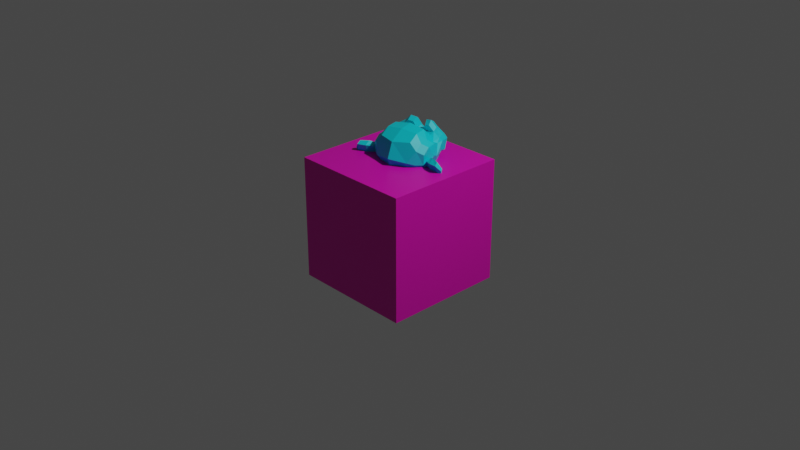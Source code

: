 # Source: damu.blend  (saved by Blender 3.4.6; exported with 4.5.12 LTS)
import bpy
from mathutils import Matrix  # noqa: F401  (used for matrix-valued properties, if any)

bpy.ops.wm.read_factory_settings(use_empty=True)
scene = bpy.context.scene
scene.name = 'Scene'

# ---- collections
col_collection = bpy.data.collections.new('Collection'); scene.collection.children.link(col_collection)

# ---- materials (node trees are filled in below, after node groups)
mat_material = bpy.data.materials.new('Material')
mat_material.alpha_threshold = 0.0
mat_material.use_transparent_shadow = False
mat_material.roughness = 0.5
mat_material.line_color = (0.0, 0.0, 0.0, 1.0)
mat_material_001 = bpy.data.materials.new('Material.001')
mat_material_001.use_transparent_shadow = False

# ---- material node trees
mat_material.use_nodes = True; mat_material.node_tree.nodes.clear()
_N = mat_material.node_tree.nodes; _L = mat_material.node_tree.links
n0 = _N.new('ShaderNodeOutputMaterial'); n0.name = 'Material Output'; n0.location = (300, 300)
n1 = _N.new('ShaderNodeBsdfPrincipled'); n1.name = 'Principled BSDF'; n1.location = (10, 300)
n1.distribution = 'GGX'
n1.subsurface_method = 'RANDOM_WALK_SKIN'
n1.inputs[0].default_value = (0.8, 0.0, 0.4664, 1.0)
n1.inputs[3].default_value = 1.45
n1.inputs[27].default_value = (0.0, 0.0, 0.0, 1.0)
n1.inputs[28].default_value = 1.0
_L.new(n1.outputs[0], n0.inputs[0])
n0.is_active_output = True
mat_material_001.use_nodes = True; mat_material_001.node_tree.nodes.clear()
_N = mat_material_001.node_tree.nodes; _L = mat_material_001.node_tree.links
n0 = _N.new('ShaderNodeBsdfPrincipled'); n0.name = 'Principled BSDF'; n0.location = (10, 300)
n0.distribution = 'GGX'
n0.subsurface_method = 'RANDOM_WALK_SKIN'
n0.inputs[0].default_value = (0.0, 0.6835, 0.8, 1.0)
n0.inputs[3].default_value = 1.45
n0.inputs[27].default_value = (0.0, 0.0, 0.0, 1.0)
n0.inputs[28].default_value = 1.0
n1 = _N.new('ShaderNodeOutputMaterial'); n1.name = 'Material Output'; n1.location = (300, 300)
_L.new(n0.outputs[0], n1.inputs[0])
n1.is_active_output = True

# ---- world
world_world = bpy.data.worlds.new('World'); scene.world = world_world
world_world.use_nodes = True; world_world.node_tree.nodes.clear()
_N = world_world.node_tree.nodes; _L = world_world.node_tree.links
n0 = _N.new('ShaderNodeOutputWorld'); n0.name = 'World Output'; n0.location = (300, 300)
n1 = _N.new('ShaderNodeBackground'); n1.name = 'Background'; n1.location = (10, 300)
n1.inputs[0].default_value = (0.05088, 0.05088, 0.05088, 1.0)
_L.new(n1.outputs[0], n0.inputs[0])
n0.is_active_output = True
world_world.color = (0.05088, 0.05088, 0.05088)
world_world.use_sun_shadow = False
world_world.sun_shadow_jitter_overblur = 0.0

# ---- cameras
cam_camera = bpy.data.cameras.new('Camera')
cam_camera.clip_end = 100.0
cam_camera.ortho_scale = 7.314

# ---- lights
light_light = bpy.data.lights.new('Light', 'POINT')
light_light.transmission_factor = 0.0
light_light.energy = 1000.0
light_light.shadow_soft_size = 0.1
light_light.shadow_maximum_resolution = 0.006
light_light.use_absolute_resolution = True

# ---- meshes
me_cube = bpy.data.meshes.new('Cube')
me_cube.from_pydata([(1.0, 1.0, 1.0), (1.0, 1.0, -1.0), (1.0, -1.0, 1.0), (1.0, -1.0, -1.0), (-1.0, 1.0, 1.0), (-1.0, 1.0, -1.0), (-1.0, -1.0, 1.0), (-1.0, -1.0, -1.0)], [], [(0, 4, 6, 2), (3, 2, 6, 7), (7, 6, 4, 5), (5, 1, 3, 7), (1, 0, 2, 3), (5, 4, 0, 1)])
_uv = me_cube.uv_layers.new(name='UVMap')
_uv.uv.foreach_set('vector', [0.625, 0.5, 0.875, 0.5, 0.875, 0.75, 0.625, 0.75, 0.375, 0.75, 0.625, 0.75, 0.625, 1.0, 0.375, 1.0, 0.375, 0.0, 0.625, 0.0, 0.625, 0.25, 0.375, 0.25, 0.125, 0.5, 0.375, 0.5, 0.375, 0.75, 0.125, 0.75, 0.375, 0.5, 0.625, 0.5, 0.625, 0.75, 0.375, 0.75, 0.375, 0.25, 0.625, 0.25, 0.625, 0.5, 0.375, 0.5])
me_cube.materials.append(mat_material)
me_cube.use_mirror_vertex_groups = False
me_cube.update()
me_suzanne = bpy.data.meshes.new('Suzanne')
me_suzanne.from_pydata([(0.4375, -0.7656, 0.1641), (-0.4375, -0.7656, 0.1641), (0.5, -0.6875, 0.09375), (-0.5, -0.6875, 0.09375), (0.5469, -0.5781, 0.05469), (-0.5469, -0.5781, 0.05469), (0.3516, -0.6172, -0.02344), (-0.3516, -0.6172, -0.02344), (0.3516, -0.7188, 0.03125), (-0.3516, -0.7188, 0.03125), (0.3516, -0.7812, 0.1328), (-0.3516, -0.7812, 0.1328), (0.2734, -0.7969, 0.1641), (-0.2734, -0.7969, 0.1641), (0.2031, -0.7422, 0.09375), (-0.2031, -0.7422, 0.09375), (0.1562, -0.6484, 0.05469), (-0.1562, -0.6484, 0.05469), (0.07812, -0.6562, 0.2422), (-0.07812, -0.6562, 0.2422), (0.1406, -0.7422, 0.2422), (-0.1406, -0.7422, 0.2422), (0.2422, -0.7969, 0.2422), (-0.2422, -0.7969, 0.2422), (0.2734, -0.7969, 0.3281), (-0.2734, -0.7969, 0.3281), (0.2031, -0.7422, 0.3906), (-0.2031, -0.7422, 0.3906), (0.1562, -0.6484, 0.4375), (-0.1562, -0.6484, 0.4375), (0.3516, -0.6172, 0.5156), (-0.3516, -0.6172, 0.5156), (0.3516, -0.7188, 0.4531), (-0.3516, -0.7188, 0.4531), (0.3516, -0.7812, 0.3594), (-0.3516, -0.7812, 0.3594), (0.4375, -0.7656, 0.3281), (-0.4375, -0.7656, 0.3281), (0.5, -0.6875, 0.3906), (-0.5, -0.6875, 0.3906), (0.5469, -0.5781, 0.4375), (-0.5469, -0.5781, 0.4375), (0.625, -0.5625, 0.2422), (-0.625, -0.5625, 0.2422), (0.5625, -0.6719, 0.2422), (-0.5625, -0.6719, 0.2422), (0.4688, -0.7578, 0.2422), (-0.4688, -0.7578, 0.2422), (0.4766, -0.7734, 0.2422), (-0.4766, -0.7734, 0.2422), (0.4453, -0.7812, 0.3359), (-0.4453, -0.7812, 0.3359), (0.3516, -0.8047, 0.375), (-0.3516, -0.8047, 0.375), (0.2656, -0.8203, 0.3359), (-0.2656, -0.8203, 0.3359), (0.2266, -0.8203, 0.2422), (-0.2266, -0.8203, 0.2422), (0.2656, -0.8203, 0.1562), (-0.2656, -0.8203, 0.1562), (0.3516, -0.8281, 0.2422), (-0.3516, -0.8281, 0.2422), (0.3516, -0.8047, 0.1172), (-0.3516, -0.8047, 0.1172), (0.4453, -0.7812, 0.1562), (-0.4453, -0.7812, 0.1562), (0.0, -0.7422, 0.4297), (0.0, -0.8203, 0.3516), (0.0, -0.7344, -0.6797), (0.0, -0.7812, -0.3203), (0.0, -0.7969, -0.1875), (0.0, -0.7188, -0.7734), (0.0, -0.6016, 0.4062), (0.0, -0.5703, 0.5703), (0.0, 0.5469, 0.8984), (0.0, 0.8516, 0.5625), (0.0, 0.8281, 0.07031), (0.0, 0.3516, -0.3828), (0.2031, -0.5625, -0.1875), (-0.2031, -0.5625, -0.1875), (0.3125, -0.5703, -0.4375), (-0.3125, -0.5703, -0.4375), (0.3516, -0.5703, -0.6953), (-0.3516, -0.5703, -0.6953), (0.3672, -0.5312, -0.8906), (-0.3672, -0.5312, -0.8906), (0.3281, -0.5234, -0.9453), (-0.3281, -0.5234, -0.9453), (0.1797, -0.5547, -0.9688), (-0.1797, -0.5547, -0.9688), (0.0, -0.5781, -0.9844), (0.4375, -0.5312, -0.1406), (-0.4375, -0.5312, -0.1406), (0.6328, -0.5391, -0.03906), (-0.6328, -0.5391, -0.03906), (0.8281, -0.4453, 0.1484), (-0.8281, -0.4453, 0.1484), (0.8594, -0.5938, 0.4297), (-0.8594, -0.5938, 0.4297), (0.7109, -0.625, 0.4844), (-0.7109, -0.625, 0.4844), (0.4922, -0.6875, 0.6016), (-0.4922, -0.6875, 0.6016), (0.3203, -0.7344, 0.7578), (-0.3203, -0.7344, 0.7578), (0.1562, -0.7578, 0.7188), (-0.1562, -0.7578, 0.7188), (0.0625, -0.75, 0.4922), (-0.0625, -0.75, 0.4922), (0.1641, -0.7734, 0.4141), (-0.1641, -0.7734, 0.4141), (0.125, -0.7656, 0.3047), (-0.125, -0.7656, 0.3047), (0.2031, -0.7422, 0.09375), (-0.2031, -0.7422, 0.09375), (0.375, -0.7031, 0.01562), (-0.375, -0.7031, 0.01562), (0.4922, -0.6719, 0.0625), (-0.4922, -0.6719, 0.0625), (0.625, -0.6484, 0.1875), (-0.625, -0.6484, 0.1875), (0.6406, -0.6484, 0.2969), (-0.6406, -0.6484, 0.2969), (0.6016, -0.6641, 0.375), (-0.6016, -0.6641, 0.375), (0.4297, -0.7188, 0.4375), (-0.4297, -0.7188, 0.4375), (0.25, -0.7578, 0.4688), (-0.25, -0.7578, 0.4688), (0.0, -0.7344, -0.7656), (0.1094, -0.7344, -0.7188), (-0.1094, -0.7344, -0.7188), (0.1172, -0.7109, -0.8359), (-0.1172, -0.7109, -0.8359), (0.0625, -0.6953, -0.8828), (-0.0625, -0.6953, -0.8828), (0.0, -0.6875, -0.8906), (0.0, -0.75, -0.1953), (0.0, -0.7422, -0.1406), (0.1016, -0.7422, -0.1484), (-0.1016, -0.7422, -0.1484), (0.125, -0.75, -0.2266), (-0.125, -0.75, -0.2266), (0.08594, -0.7422, -0.2891), (-0.08594, -0.7422, -0.2891), (0.3984, -0.6719, -0.04688), (-0.3984, -0.6719, -0.04688), (0.6172, -0.625, 0.05469), (-0.6172, -0.625, 0.05469), (0.7266, -0.6016, 0.2031), (-0.7266, -0.6016, 0.2031), (0.7422, -0.6562, 0.375), (-0.7422, -0.6562, 0.375), (0.6875, -0.7266, 0.4141), (-0.6875, -0.7266, 0.4141), (0.4375, -0.7969, 0.5469), (-0.4375, -0.7969, 0.5469), (0.3125, -0.8359, 0.6406), (-0.3125, -0.8359, 0.6406), (0.2031, -0.8516, 0.6172), (-0.2031, -0.8516, 0.6172), (0.1016, -0.8438, 0.4297), (-0.1016, -0.8438, 0.4297), (0.125, -0.8125, -0.1016), (-0.125, -0.8125, -0.1016), (0.2109, -0.7109, -0.4453), (-0.2109, -0.7109, -0.4453), (0.25, -0.6875, -0.7031), (-0.25, -0.6875, -0.7031), (0.2656, -0.6641, -0.8203), (-0.2656, -0.6641, -0.8203), (0.2344, -0.6328, -0.9141), (-0.2344, -0.6328, -0.9141), (0.1641, -0.6328, -0.9297), (-0.1641, -0.6328, -0.9297), (0.0, -0.6406, -0.9453), (0.0, -0.7266, 0.04688), (0.0, -0.7656, 0.2109), (0.3281, -0.7422, 0.4766), (-0.3281, -0.7422, 0.4766), (0.1641, -0.75, 0.1406), (-0.1641, -0.75, 0.1406), (0.1328, -0.7578, 0.2109), (-0.1328, -0.7578, 0.2109), (0.1172, -0.7344, -0.6875), (-0.1172, -0.7344, -0.6875), (0.07812, -0.75, -0.4453), (-0.07812, -0.75, -0.4453), (0.0, -0.75, -0.4453), (0.0, -0.7422, -0.3281), (0.09375, -0.7812, -0.2734), (-0.09375, -0.7812, -0.2734), (0.1328, -0.7969, -0.2266), (-0.1328, -0.7969, -0.2266), (0.1094, -0.7812, -0.1328), (-0.1094, -0.7812, -0.1328), (0.03906, -0.7812, -0.125), (-0.03906, -0.7812, -0.125), (0.0, -0.8281, -0.2031), (0.04688, -0.8125, -0.1484), (-0.04688, -0.8125, -0.1484), (0.09375, -0.8125, -0.1562), (-0.09375, -0.8125, -0.1562), (0.1094, -0.8281, -0.2266), (-0.1094, -0.8281, -0.2266), (0.07812, -0.8047, -0.25), (-0.07812, -0.8047, -0.25), (0.0, -0.8047, -0.2891), (0.2578, -0.5547, -0.3125), (-0.2578, -0.5547, -0.3125), (0.1641, -0.7109, -0.2422), (-0.1641, -0.7109, -0.2422), (0.1797, -0.7109, -0.3125), (-0.1797, -0.7109, -0.3125), (0.2344, -0.5547, -0.25), (-0.2344, -0.5547, -0.25), (0.0, -0.6875, -0.875), (0.04688, -0.6875, -0.8672), (-0.04688, -0.6875, -0.8672), (0.09375, -0.7109, -0.8203), (-0.09375, -0.7109, -0.8203), (0.09375, -0.7266, -0.7422), (-0.09375, -0.7266, -0.7422), (0.0, -0.6562, -0.7812), (0.09375, -0.6641, -0.75), (-0.09375, -0.6641, -0.75), (0.09375, -0.6406, -0.8125), (-0.09375, -0.6406, -0.8125), (0.04688, -0.6328, -0.8516), (-0.04688, -0.6328, -0.8516), (0.0, -0.6328, -0.8594), (0.1719, -0.7812, 0.2188), (-0.1719, -0.7812, 0.2188), (0.1875, -0.7734, 0.1562), (-0.1875, -0.7734, 0.1562), (0.3359, -0.7578, 0.4297), (-0.3359, -0.7578, 0.4297), (0.2734, -0.7734, 0.4219), (-0.2734, -0.7734, 0.4219), (0.4219, -0.7734, 0.3984), (-0.4219, -0.7734, 0.3984), (0.5625, -0.6953, 0.3516), (-0.5625, -0.6953, 0.3516), (0.5859, -0.6875, 0.2891), (-0.5859, -0.6875, 0.2891), (0.5781, -0.6797, 0.1953), (-0.5781, -0.6797, 0.1953), (0.4766, -0.7188, 0.1016), (-0.4766, -0.7188, 0.1016), (0.375, -0.7422, 0.0625), (-0.375, -0.7422, 0.0625), (0.2266, -0.7812, 0.1094), (-0.2266, -0.7812, 0.1094), (0.1797, -0.7812, 0.2969), (-0.1797, -0.7812, 0.2969), (0.2109, -0.7812, 0.375), (-0.2109, -0.7812, 0.375), (0.2344, -0.7578, 0.3594), (-0.2344, -0.7578, 0.3594), (0.1953, -0.7578, 0.2969), (-0.1953, -0.7578, 0.2969), (0.2422, -0.7578, 0.125), (-0.2422, -0.7578, 0.125), (0.375, -0.7266, 0.08594), (-0.375, -0.7266, 0.08594), (0.4609, -0.7031, 0.1172), (-0.4609, -0.7031, 0.1172), (0.5469, -0.6719, 0.2109), (-0.5469, -0.6719, 0.2109), (0.5547, -0.6719, 0.2812), (-0.5547, -0.6719, 0.2812), (0.5312, -0.6797, 0.3359), (-0.5312, -0.6797, 0.3359), (0.4141, -0.75, 0.3906), (-0.4141, -0.75, 0.3906), (0.2812, -0.7656, 0.3984), (-0.2812, -0.7656, 0.3984), (0.3359, -0.75, 0.4062), (-0.3359, -0.75, 0.4062), (0.2031, -0.75, 0.1719), (-0.2031, -0.75, 0.1719), (0.1953, -0.75, 0.2266), (-0.1953, -0.75, 0.2266), (0.1094, -0.6094, 0.4609), (-0.1094, -0.6094, 0.4609), (0.1953, -0.6172, 0.6641), (-0.1953, -0.6172, 0.6641), (0.3359, -0.5938, 0.6875), (-0.3359, -0.5938, 0.6875), (0.4844, -0.5547, 0.5547), (-0.4844, -0.5547, 0.5547), (0.6797, -0.4922, 0.4531), (-0.6797, -0.4922, 0.4531), (0.7969, -0.4609, 0.4062), (-0.7969, -0.4609, 0.4062), (0.7734, -0.375, 0.1641), (-0.7734, -0.375, 0.1641), (0.6016, -0.4141, 0.0), (-0.6016, -0.4141, 0.0), (0.4375, -0.4688, -0.09375), (-0.4375, -0.4688, -0.09375), (0.0, -0.2891, 0.8984), (0.0, 0.07812, 0.9844), (0.0, 0.6719, -0.1953), (0.0, -0.1875, -0.4609), (0.0, -0.4609, -0.9766), (0.0, -0.3438, -0.8047), (0.0, -0.3203, -0.5703), (0.0, -0.2812, -0.4844), (0.8516, -0.05469, 0.2344), (-0.8516, -0.05469, 0.2344), (0.8594, 0.04688, 0.3203), (-0.8594, 0.04688, 0.3203), (0.7734, 0.4375, 0.2656), (-0.7734, 0.4375, 0.2656), (0.4609, 0.7031, 0.4375), (-0.4609, 0.7031, 0.4375), (0.7344, -0.07031, -0.04688), (-0.7344, -0.07031, -0.04688), (0.5938, 0.1641, -0.125), (-0.5938, 0.1641, -0.125), (0.6406, 0.4297, -0.007812), (-0.6406, 0.4297, -0.007812), (0.3359, 0.6641, 0.05469), (-0.3359, 0.6641, 0.05469), (0.2344, -0.4062, -0.3516), (-0.2344, -0.4062, -0.3516), (0.1797, -0.2578, -0.4141), (-0.1797, -0.2578, -0.4141), (0.2891, -0.3828, -0.7109), (-0.2891, -0.3828, -0.7109), (0.25, -0.3906, -0.5), (-0.25, -0.3906, -0.5), (0.3281, -0.3984, -0.9141), (-0.3281, -0.3984, -0.9141), (0.1406, -0.3672, -0.7578), (-0.1406, -0.3672, -0.7578), (0.125, -0.3594, -0.5391), (-0.125, -0.3594, -0.5391), (0.1641, -0.4375, -0.9453), (-0.1641, -0.4375, -0.9453), (0.2188, -0.4297, -0.2812), (-0.2188, -0.4297, -0.2812), (0.2109, -0.4688, -0.2266), (-0.2109, -0.4688, -0.2266), (0.2031, -0.5, -0.1719), (-0.2031, -0.5, -0.1719), (0.2109, -0.1641, -0.3906), (-0.2109, -0.1641, -0.3906), (0.2969, 0.2656, -0.3125), (-0.2969, 0.2656, -0.3125), (0.3438, 0.5391, -0.1484), (-0.3438, 0.5391, -0.1484), (0.4531, 0.3828, 0.8672), (-0.4531, 0.3828, 0.8672), (0.4531, 0.07031, 0.9297), (-0.4531, 0.07031, 0.9297), (0.4531, -0.2344, 0.8516), (-0.4531, -0.2344, 0.8516), (0.4609, -0.4297, 0.5234), (-0.4609, -0.4297, 0.5234), (0.7266, -0.3359, 0.4062), (-0.7266, -0.3359, 0.4062), (0.6328, -0.2812, 0.4531), (-0.6328, -0.2812, 0.4531), (0.6406, -0.05469, 0.7031), (-0.6406, -0.05469, 0.7031), (0.7969, -0.125, 0.5625), (-0.7969, -0.125, 0.5625), (0.7969, 0.1172, 0.6172), (-0.7969, 0.1172, 0.6172), (0.6406, 0.1953, 0.75), (-0.6406, 0.1953, 0.75), (0.6406, 0.4453, 0.6797), (-0.6406, 0.4453, 0.6797), (0.7969, 0.3594, 0.5391), (-0.7969, 0.3594, 0.5391), (0.6172, 0.5859, 0.3281), (-0.6172, 0.5859, 0.3281), (0.4844, 0.5469, 0.02344), (-0.4844, 0.5469, 0.02344), (0.8203, 0.2031, 0.3281), (-0.8203, 0.2031, 0.3281), (0.4062, -0.1484, -0.1719), (-0.4062, -0.1484, -0.1719), (0.4297, 0.2109, -0.1953), (-0.4297, 0.2109, -0.1953), (0.8906, 0.2344, 0.4062), (-0.8906, 0.2344, 0.4062), (0.7734, 0.125, -0.1406), (-0.7734, 0.125, -0.1406), (1.039, 0.3281, -0.1016), (-1.039, 0.3281, -0.1016), (1.281, 0.4297, 0.05469), (-1.281, 0.4297, 0.05469), (1.352, 0.4219, 0.3203), (-1.352, 0.4219, 0.3203), (1.234, 0.4219, 0.5078), (-1.234, 0.4219, 0.5078), (1.023, 0.3125, 0.4766), (-1.023, 0.3125, 0.4766), (1.016, 0.2891, 0.4141), (-1.016, 0.2891, 0.4141), (1.188, 0.3906, 0.4375), (-1.188, 0.3906, 0.4375), (1.266, 0.4062, 0.2891), (-1.266, 0.4062, 0.2891), (1.211, 0.4062, 0.07812), (-1.211, 0.4062, 0.07812), (1.031, 0.3047, -0.03906), (-1.031, 0.3047, -0.03906), (0.8281, 0.1328, -0.07031), (-0.8281, 0.1328, -0.07031), (0.9219, 0.2188, 0.3594), (-0.9219, 0.2188, 0.3594), (0.9453, 0.2891, 0.3047), (-0.9453, 0.2891, 0.3047), (0.8828, 0.2109, -0.02344), (-0.8828, 0.2109, -0.02344), (1.039, 0.3672, 0.0), (-1.039, 0.3672, 0.0), (1.188, 0.4453, 0.09375), (-1.188, 0.4453, 0.09375), (1.234, 0.4453, 0.25), (-1.234, 0.4453, 0.25), (1.172, 0.4375, 0.3594), (-1.172, 0.4375, 0.3594), (1.023, 0.3594, 0.3438), (-1.023, 0.3594, 0.3438), (0.8438, 0.2109, 0.2891), (-0.8438, 0.2109, 0.2891), (0.8359, 0.2734, 0.1719), (-0.8359, 0.2734, 0.1719), (0.7578, 0.2734, 0.09375), (-0.7578, 0.2734, 0.09375), (0.8203, 0.2734, 0.08594), (-0.8203, 0.2734, 0.08594), (0.8438, 0.2734, 0.01562), (-0.8438, 0.2734, 0.01562), (0.8125, 0.2734, -0.01562), (-0.8125, 0.2734, -0.01562), (0.7266, 0.07031, 0.0), (-0.7266, 0.07031, 0.0), (0.7188, 0.1719, -0.02344), (-0.7188, 0.1719, -0.02344), (0.7188, 0.1875, 0.03906), (-0.7188, 0.1875, 0.03906), (0.7969, 0.2109, 0.2031), (-0.7969, 0.2109, 0.2031), (0.8906, 0.2656, 0.2422), (-0.8906, 0.2656, 0.2422), (0.8906, 0.3203, 0.2344), (-0.8906, 0.3203, 0.2344), (0.8125, 0.3203, -0.01562), (-0.8125, 0.3203, -0.01562), (0.8516, 0.3203, 0.01562), (-0.8516, 0.3203, 0.01562), (0.8281, 0.3203, 0.07812), (-0.8281, 0.3203, 0.07812), (0.7656, 0.3203, 0.09375), (-0.7656, 0.3203, 0.09375), (0.8438, 0.3203, 0.1719), (-0.8438, 0.3203, 0.1719), (1.039, 0.4141, 0.3281), (-1.039, 0.4141, 0.3281), (1.188, 0.4844, 0.3438), (-1.188, 0.4844, 0.3438), (1.258, 0.4922, 0.2422), (-1.258, 0.4922, 0.2422), (1.211, 0.4844, 0.08594), (-1.211, 0.4844, 0.08594), (1.047, 0.4219, 0.0), (-1.047, 0.4219, 0.0), (0.8828, 0.2656, -0.01562), (-0.8828, 0.2656, -0.01562), (0.9531, 0.3438, 0.2891), (-0.9531, 0.3438, 0.2891), (0.8906, 0.3281, 0.1094), (-0.8906, 0.3281, 0.1094), (0.9375, 0.3359, 0.0625), (-0.9375, 0.3359, 0.0625), (1.0, 0.3672, 0.125), (-1.0, 0.3672, 0.125), (0.9609, 0.3516, 0.1719), (-0.9609, 0.3516, 0.1719), (1.016, 0.375, 0.2344), (-1.016, 0.375, 0.2344), (1.055, 0.3828, 0.1875), (-1.055, 0.3828, 0.1875), (1.109, 0.3906, 0.2109), (-1.109, 0.3906, 0.2109), (1.086, 0.3906, 0.2734), (-1.086, 0.3906, 0.2734), (1.023, 0.4844, 0.4375), (-1.023, 0.4844, 0.4375), (1.25, 0.5469, 0.4688), (-1.25, 0.5469, 0.4688), (1.367, 0.5, 0.2969), (-1.367, 0.5, 0.2969), (1.312, 0.5312, 0.05469), (-1.312, 0.5312, 0.05469), (1.039, 0.4922, -0.08594), (-1.039, 0.4922, -0.08594), (0.7891, 0.3281, -0.125), (-0.7891, 0.3281, -0.125), (0.8594, 0.3828, 0.3828), (-0.8594, 0.3828, 0.3828)], [], [(46, 0, 2, 44), (3, 1, 47, 45), (44, 2, 4, 42), (5, 3, 45, 43), (2, 8, 6, 4), (7, 9, 3, 5), (0, 10, 8, 2), (9, 11, 1, 3), (10, 12, 14, 8), (15, 13, 11, 9), (8, 14, 16, 6), (17, 15, 9, 7), (14, 20, 18, 16), (19, 21, 15, 17), (12, 22, 20, 14), (21, 23, 13, 15), (22, 24, 26, 20), (27, 25, 23, 21), (20, 26, 28, 18), (29, 27, 21, 19), (26, 32, 30, 28), (31, 33, 27, 29), (24, 34, 32, 26), (33, 35, 25, 27), (34, 36, 38, 32), (39, 37, 35, 33), (32, 38, 40, 30), (41, 39, 33, 31), (38, 44, 42, 40), (43, 45, 39, 41), (36, 46, 44, 38), (45, 47, 37, 39), (46, 36, 50, 48), (51, 37, 47, 49), (36, 34, 52, 50), (53, 35, 37, 51), (34, 24, 54, 52), (55, 25, 35, 53), (24, 22, 56, 54), (57, 23, 25, 55), (22, 12, 58, 56), (59, 13, 23, 57), (12, 10, 62, 58), (63, 11, 13, 59), (10, 0, 64, 62), (65, 1, 11, 63), (0, 46, 48, 64), (49, 47, 1, 65), (60, 64, 48), (49, 65, 61), (62, 64, 60), (61, 65, 63), (60, 58, 62), (63, 59, 61), (60, 56, 58), (59, 57, 61), (60, 54, 56), (57, 55, 61), (60, 52, 54), (55, 53, 61), (60, 50, 52), (53, 51, 61), (60, 48, 50), (51, 49, 61), (88, 173, 175, 90), (175, 174, 89, 90), (86, 171, 173, 88), (174, 172, 87, 89), (84, 169, 171, 86), (172, 170, 85, 87), (82, 167, 169, 84), (170, 168, 83, 85), (80, 165, 167, 82), (168, 166, 81, 83), (78, 91, 145, 163), (146, 92, 79, 164), (91, 93, 147, 145), (148, 94, 92, 146), (93, 95, 149, 147), (150, 96, 94, 148), (95, 97, 151, 149), (152, 98, 96, 150), (97, 99, 153, 151), (154, 100, 98, 152), (99, 101, 155, 153), (156, 102, 100, 154), (101, 103, 157, 155), (158, 104, 102, 156), (103, 105, 159, 157), (160, 106, 104, 158), (105, 107, 161, 159), (162, 108, 106, 160), (107, 66, 67, 161), (67, 66, 108, 162), (109, 127, 159, 161), (160, 128, 110, 162), (127, 178, 157, 159), (158, 179, 128, 160), (125, 155, 157, 178), (158, 156, 126, 179), (123, 153, 155, 125), (156, 154, 124, 126), (121, 151, 153, 123), (154, 152, 122, 124), (119, 149, 151, 121), (152, 150, 120, 122), (117, 147, 149, 119), (150, 148, 118, 120), (115, 145, 147, 117), (148, 146, 116, 118), (113, 163, 145, 115), (146, 164, 114, 116), (113, 180, 176, 163), (176, 181, 114, 164), (109, 161, 67, 111), (67, 162, 110, 112), (111, 67, 177, 182), (177, 67, 112, 183), (176, 180, 182, 177), (183, 181, 176, 177), (134, 136, 175, 173), (175, 136, 135, 174), (132, 134, 173, 171), (174, 135, 133, 172), (130, 132, 171, 169), (172, 133, 131, 170), (165, 186, 184, 167), (185, 187, 166, 168), (130, 169, 167, 184), (168, 170, 131, 185), (143, 189, 188, 186), (188, 189, 144, 187), (184, 186, 188, 68), (188, 187, 185, 68), (129, 130, 184, 68), (185, 131, 129, 68), (141, 192, 190, 143), (191, 193, 142, 144), (139, 194, 192, 141), (193, 195, 140, 142), (138, 196, 194, 139), (195, 197, 138, 140), (137, 70, 196, 138), (197, 70, 137, 138), (189, 143, 190, 69), (191, 144, 189, 69), (69, 190, 205, 207), (206, 191, 69, 207), (70, 198, 199, 196), (200, 198, 70, 197), (196, 199, 201, 194), (202, 200, 197, 195), (194, 201, 203, 192), (204, 202, 195, 193), (192, 203, 205, 190), (206, 204, 193, 191), (198, 203, 201, 199), (202, 204, 198, 200), (198, 207, 205, 203), (206, 207, 198, 204), (138, 139, 163, 176), (164, 140, 138, 176), (139, 141, 210, 163), (211, 142, 140, 164), (141, 143, 212, 210), (213, 144, 142, 211), (143, 186, 165, 212), (166, 187, 144, 213), (80, 208, 212, 165), (213, 209, 81, 166), (208, 214, 210, 212), (211, 215, 209, 213), (78, 163, 210, 214), (211, 164, 79, 215), (130, 129, 71, 221), (71, 129, 131, 222), (132, 130, 221, 219), (222, 131, 133, 220), (134, 132, 219, 217), (220, 133, 135, 218), (136, 134, 217, 216), (218, 135, 136, 216), (216, 217, 228, 230), (229, 218, 216, 230), (217, 219, 226, 228), (227, 220, 218, 229), (219, 221, 224, 226), (225, 222, 220, 227), (221, 71, 223, 224), (223, 71, 222, 225), (223, 230, 228, 224), (229, 230, 223, 225), (224, 228, 226), (227, 229, 225), (182, 180, 233, 231), (234, 181, 183, 232), (111, 182, 231, 253), (232, 183, 112, 254), (109, 111, 253, 255), (254, 112, 110, 256), (180, 113, 251, 233), (252, 114, 181, 234), (113, 115, 249, 251), (250, 116, 114, 252), (115, 117, 247, 249), (248, 118, 116, 250), (117, 119, 245, 247), (246, 120, 118, 248), (119, 121, 243, 245), (244, 122, 120, 246), (121, 123, 241, 243), (242, 124, 122, 244), (123, 125, 239, 241), (240, 126, 124, 242), (125, 178, 235, 239), (236, 179, 126, 240), (178, 127, 237, 235), (238, 128, 179, 236), (127, 109, 255, 237), (256, 110, 128, 238), (237, 255, 257, 275), (258, 256, 238, 276), (235, 237, 275, 277), (276, 238, 236, 278), (239, 235, 277, 273), (278, 236, 240, 274), (241, 239, 273, 271), (274, 240, 242, 272), (243, 241, 271, 269), (272, 242, 244, 270), (245, 243, 269, 267), (270, 244, 246, 268), (247, 245, 267, 265), (268, 246, 248, 266), (249, 247, 265, 263), (266, 248, 250, 264), (251, 249, 263, 261), (264, 250, 252, 262), (233, 251, 261, 279), (262, 252, 234, 280), (255, 253, 259, 257), (260, 254, 256, 258), (253, 231, 281, 259), (282, 232, 254, 260), (231, 233, 279, 281), (280, 234, 232, 282), (66, 107, 283, 72), (284, 108, 66, 72), (107, 105, 285, 283), (286, 106, 108, 284), (105, 103, 287, 285), (288, 104, 106, 286), (103, 101, 289, 287), (290, 102, 104, 288), (101, 99, 291, 289), (292, 100, 102, 290), (99, 97, 293, 291), (294, 98, 100, 292), (97, 95, 295, 293), (296, 96, 98, 294), (95, 93, 297, 295), (298, 94, 96, 296), (93, 91, 299, 297), (300, 92, 94, 298), (307, 308, 327, 337), (328, 308, 307, 338), (306, 307, 337, 335), (338, 307, 306, 336), (305, 306, 335, 339), (336, 306, 305, 340), (88, 90, 305, 339), (305, 90, 89, 340), (86, 88, 339, 333), (340, 89, 87, 334), (84, 86, 333, 329), (334, 87, 85, 330), (82, 84, 329, 331), (330, 85, 83, 332), (329, 335, 337, 331), (338, 336, 330, 332), (329, 333, 339, 335), (340, 334, 330, 336), (325, 331, 337, 327), (338, 332, 326, 328), (80, 82, 331, 325), (332, 83, 81, 326), (208, 341, 343, 214), (344, 342, 209, 215), (80, 325, 341, 208), (342, 326, 81, 209), (78, 214, 343, 345), (344, 215, 79, 346), (78, 345, 299, 91), (300, 346, 79, 92), (76, 323, 351, 303), (352, 324, 76, 303), (303, 351, 349, 77), (350, 352, 303, 77), (77, 349, 347, 304), (348, 350, 77, 304), (304, 347, 327, 308), (328, 348, 304, 308), (325, 327, 347, 341), (348, 328, 326, 342), (295, 297, 317, 309), (318, 298, 296, 310), (75, 315, 323, 76), (324, 316, 75, 76), (301, 357, 355, 302), (356, 358, 301, 302), (302, 355, 353, 74), (354, 356, 302, 74), (74, 353, 315, 75), (316, 354, 74, 75), (291, 293, 361, 363), (362, 294, 292, 364), (363, 361, 367, 365), (368, 362, 364, 366), (365, 367, 369, 371), (370, 368, 366, 372), (371, 369, 375, 373), (376, 370, 372, 374), (313, 377, 373, 375), (374, 378, 314, 376), (315, 353, 373, 377), (374, 354, 316, 378), (353, 355, 371, 373), (372, 356, 354, 374), (355, 357, 365, 371), (366, 358, 356, 372), (357, 359, 363, 365), (364, 360, 358, 366), (289, 291, 363, 359), (364, 292, 290, 360), (73, 359, 357, 301), (358, 360, 73, 301), (283, 285, 287, 289), (288, 286, 284, 290), (283, 289, 359, 73), (360, 290, 284, 73), (72, 283, 73), (73, 284, 72), (293, 295, 309, 361), (310, 296, 294, 362), (309, 311, 367, 361), (368, 312, 310, 362), (311, 381, 369, 367), (370, 382, 312, 368), (313, 375, 369, 381), (370, 376, 314, 382), (347, 349, 385, 383), (386, 350, 348, 384), (317, 383, 385, 319), (386, 384, 318, 320), (297, 299, 383, 317), (384, 300, 298, 318), (299, 343, 341, 383), (342, 344, 300, 384), (341, 347, 383), (384, 348, 342), (299, 345, 343), (344, 346, 300), (313, 321, 379, 377), (380, 322, 314, 378), (315, 377, 379, 323), (380, 378, 316, 324), (319, 385, 379, 321), (380, 386, 320, 322), (349, 351, 379, 385), (380, 352, 350, 386), (323, 379, 351), (352, 380, 324), (399, 387, 413, 401), (414, 388, 400, 402), (399, 401, 403, 397), (404, 402, 400, 398), (397, 403, 405, 395), (406, 404, 398, 396), (395, 405, 407, 393), (408, 406, 396, 394), (393, 407, 409, 391), (410, 408, 394, 392), (391, 409, 411, 389), (412, 410, 392, 390), (409, 419, 417, 411), (418, 420, 410, 412), (407, 421, 419, 409), (420, 422, 408, 410), (405, 423, 421, 407), (422, 424, 406, 408), (403, 425, 423, 405), (424, 426, 404, 406), (401, 427, 425, 403), (426, 428, 402, 404), (401, 413, 415, 427), (416, 414, 402, 428), (317, 319, 443, 441), (444, 320, 318, 442), (319, 389, 411, 443), (412, 390, 320, 444), (309, 317, 441, 311), (442, 318, 310, 312), (381, 429, 413, 387), (414, 430, 382, 388), (411, 417, 439, 443), (440, 418, 412, 444), (437, 445, 443, 439), (444, 446, 438, 440), (433, 445, 437, 435), (438, 446, 434, 436), (431, 447, 445, 433), (446, 448, 432, 434), (429, 447, 431, 449), (432, 448, 430, 450), (413, 429, 449, 415), (450, 430, 414, 416), (311, 447, 429, 381), (430, 448, 312, 382), (311, 441, 445, 447), (446, 442, 312, 448), (441, 443, 445), (446, 444, 442), (415, 449, 451, 475), (452, 450, 416, 476), (449, 431, 461, 451), (462, 432, 450, 452), (431, 433, 459, 461), (460, 434, 432, 462), (433, 435, 457, 459), (458, 436, 434, 460), (435, 437, 455, 457), (456, 438, 436, 458), (437, 439, 453, 455), (454, 440, 438, 456), (439, 417, 473, 453), (474, 418, 440, 454), (427, 415, 475, 463), (476, 416, 428, 464), (425, 427, 463, 465), (464, 428, 426, 466), (423, 425, 465, 467), (466, 426, 424, 468), (421, 423, 467, 469), (468, 424, 422, 470), (419, 421, 469, 471), (470, 422, 420, 472), (417, 419, 471, 473), (472, 420, 418, 474), (457, 455, 479, 477), (480, 456, 458, 478), (477, 479, 481, 483), (482, 480, 478, 484), (483, 481, 487, 485), (488, 482, 484, 486), (485, 487, 489, 491), (490, 488, 486, 492), (463, 475, 485, 491), (486, 476, 464, 492), (451, 483, 485, 475), (486, 484, 452, 476), (451, 461, 477, 483), (478, 462, 452, 484), (457, 477, 461, 459), (462, 478, 458, 460), (453, 473, 479, 455), (480, 474, 454, 456), (471, 481, 479, 473), (480, 482, 472, 474), (469, 487, 481, 471), (482, 488, 470, 472), (467, 489, 487, 469), (488, 490, 468, 470), (465, 491, 489, 467), (490, 492, 466, 468), (463, 491, 465), (466, 492, 464), (391, 389, 503, 501), (504, 390, 392, 502), (393, 391, 501, 499), (502, 392, 394, 500), (395, 393, 499, 497), (500, 394, 396, 498), (397, 395, 497, 495), (498, 396, 398, 496), (399, 397, 495, 493), (496, 398, 400, 494), (387, 399, 493, 505), (494, 400, 388, 506), (493, 501, 503, 505), (504, 502, 494, 506), (493, 495, 499, 501), (500, 496, 494, 502), (495, 497, 499), (500, 498, 496), (313, 381, 387, 505), (388, 382, 314, 506), (313, 505, 503, 321), (504, 506, 314, 322), (319, 321, 503, 389), (504, 322, 320, 390)])
_uv = me_suzanne.uv_layers.new(name='UVMap')
_uv.uv.foreach_set('vector', [0.891, 0.5901, 0.8706, 0.5896, 0.8601, 0.5601, 0.9046, 0.5594, 0.8562, 0.8505, 0.8681, 0.8215, 0.8884, 0.822, 0.9006, 0.8532, 0.9046, 0.5594, 0.8601, 0.5601, 0.853, 0.5216, 0.9202, 0.5245, 0.8475, 0.8887, 0.8562, 0.8505, 0.9006, 0.8532, 0.9147, 0.8887, 0.8601, 0.5601, 0.8289, 0.5908, 0.7985, 0.5695, 0.853, 0.5216, 0.7951, 0.8384, 0.8264, 0.8185, 0.8562, 0.8505, 0.8475, 0.8887, 0.8706, 0.5896, 0.8544, 0.6048, 0.8289, 0.5908, 0.8601, 0.5601, 0.8264, 0.8185, 0.8525, 0.8057, 0.8681, 0.8215, 0.8562, 0.8505, 0.8544, 0.6048, 0.8541, 0.6255, 0.8282, 0.6334, 0.8289, 0.5908, 0.8276, 0.776, 0.8532, 0.785, 0.8525, 0.8057, 0.8264, 0.8185, 0.8289, 0.5908, 0.8282, 0.6334, 0.791, 0.6454, 0.7985, 0.5695, 0.791, 0.7622, 0.8276, 0.776, 0.8264, 0.8185, 0.7951, 0.8384, 0.8282, 0.6334, 0.8552, 0.6685, 0.8424, 0.7025, 0.791, 0.6454, 0.8448, 0.7075, 0.8561, 0.742, 0.8276, 0.776, 0.791, 0.7622, 0.8541, 0.6255, 0.8675, 0.6423, 0.8552, 0.6685, 0.8282, 0.6334, 0.8561, 0.742, 0.8673, 0.7688, 0.8532, 0.785, 0.8276, 0.776, 0.8675, 0.6423, 0.8905, 0.6419, 0.9004, 0.667, 0.8552, 0.6685, 0.9012, 0.7456, 0.8902, 0.7702, 0.8673, 0.7688, 0.8561, 0.742, 0.8552, 0.6685, 0.9004, 0.667, 0.9189, 0.6997, 0.8424, 0.7025, 0.9212, 0.7137, 0.9012, 0.7456, 0.8561, 0.742, 0.8448, 0.7075, 0.9004, 0.667, 0.9319, 0.6368, 0.9684, 0.6453, 0.9189, 0.6997, 0.9682, 0.7702, 0.9314, 0.7771, 0.9012, 0.7456, 0.9212, 0.7137, 0.8905, 0.6419, 0.9059, 0.6279, 0.9319, 0.6368, 0.9004, 0.667, 0.9314, 0.7771, 0.905, 0.7849, 0.8902, 0.7702, 0.9012, 0.7456, 0.9059, 0.6279, 0.9062, 0.6057, 0.9337, 0.593, 0.9319, 0.6368, 0.9312, 0.8209, 0.9044, 0.807, 0.905, 0.7849, 0.9314, 0.7771, 0.9319, 0.6368, 0.9337, 0.593, 0.9684, 0.5738, 0.9684, 0.6453, 0.965, 0.8417, 0.9312, 0.8209, 0.9314, 0.7771, 0.9682, 0.7702, 0.9337, 0.593, 0.9046, 0.5594, 0.9202, 0.5245, 0.9684, 0.5738, 0.9147, 0.8887, 0.9006, 0.8532, 0.9312, 0.8209, 0.965, 0.8417, 0.9062, 0.6057, 0.891, 0.5901, 0.9046, 0.5594, 0.9337, 0.593, 0.9006, 0.8532, 0.8884, 0.822, 0.9044, 0.807, 0.9312, 0.8209, 0.891, 0.5901, 0.9062, 0.6057, 0.9024, 0.6079, 0.8896, 0.5933, 0.9006, 0.8047, 0.9044, 0.807, 0.8884, 0.822, 0.8872, 0.8187, 0.9062, 0.6057, 0.9059, 0.6279, 0.8998, 0.6263, 0.9024, 0.6079, 0.8988, 0.7862, 0.905, 0.7849, 0.9044, 0.807, 0.9006, 0.8047, 0.9059, 0.6279, 0.8905, 0.6419, 0.8878, 0.6365, 0.8998, 0.6263, 0.8874, 0.7754, 0.8902, 0.7702, 0.905, 0.7849, 0.8988, 0.7862, 0.8905, 0.6419, 0.8675, 0.6423, 0.8709, 0.6352, 0.8878, 0.6365, 0.8704, 0.776, 0.8673, 0.7688, 0.8902, 0.7702, 0.8874, 0.7754, 0.8675, 0.6423, 0.8541, 0.6255, 0.8599, 0.6239, 0.8709, 0.6352, 0.8589, 0.7868, 0.8532, 0.785, 0.8673, 0.7688, 0.8704, 0.776, 0.8541, 0.6255, 0.8544, 0.6048, 0.8597, 0.6082, 0.8599, 0.6239, 0.8579, 0.8025, 0.8525, 0.8057, 0.8532, 0.785, 0.8589, 0.7868, 0.8544, 0.6048, 0.8706, 0.5896, 0.8717, 0.594, 0.8597, 0.6082, 0.8693, 0.8172, 0.8681, 0.8215, 0.8525, 0.8057, 0.8579, 0.8025, 0.8706, 0.5896, 0.891, 0.5901, 0.8896, 0.5933, 0.8717, 0.594, 0.8872, 0.8187, 0.8884, 0.822, 0.8681, 0.8215, 0.8693, 0.8172, 0.8794, 0.6165, 0.8717, 0.594, 0.8896, 0.5933, 0.8872, 0.8187, 0.8693, 0.8172, 0.878, 0.7951, 0.8597, 0.6082, 0.8717, 0.594, 0.8794, 0.6165, 0.878, 0.7951, 0.8693, 0.8172, 0.8579, 0.8025, 0.8794, 0.6165, 0.8599, 0.6239, 0.8597, 0.6082, 0.8579, 0.8025, 0.8589, 0.7868, 0.878, 0.7951, 0.8794, 0.6165, 0.8709, 0.6352, 0.8599, 0.6239, 0.8589, 0.7868, 0.8704, 0.776, 0.878, 0.7951, 0.8794, 0.6165, 0.8878, 0.6365, 0.8709, 0.6352, 0.8704, 0.776, 0.8874, 0.7754, 0.878, 0.7951, 0.8794, 0.6165, 0.8998, 0.6263, 0.8878, 0.6365, 0.8874, 0.7754, 0.8988, 0.7862, 0.878, 0.7951, 0.8794, 0.6165, 0.9024, 0.6079, 0.8998, 0.6263, 0.8988, 0.7862, 0.9006, 0.8047, 0.878, 0.7951, 0.8794, 0.6165, 0.8896, 0.5933, 0.9024, 0.6079, 0.9006, 0.8047, 0.8872, 0.8187, 0.878, 0.7951, 0.5403, 0.05381, 0.5364, 0.06207, 0.5189, 0.05968, 0.5189, 0.05029, 0.5189, 0.05968, 0.5015, 0.06204, 0.4976, 0.05377, 0.5189, 0.05029, 0.5519, 0.05834, 0.5428, 0.06409, 0.5364, 0.06207, 0.5403, 0.05381, 0.5015, 0.06204, 0.4951, 0.06405, 0.486, 0.05827, 0.4976, 0.05377, 0.5551, 0.0619, 0.5463, 0.07267, 0.5428, 0.06409, 0.5519, 0.05834, 0.4951, 0.06405, 0.4916, 0.07262, 0.4828, 0.06183, 0.486, 0.05827, 0.5638, 0.07659, 0.5483, 0.08489, 0.5463, 0.07267, 0.5551, 0.0619, 0.4916, 0.07262, 0.4895, 0.08486, 0.474, 0.07651, 0.4828, 0.06183, 0.5831, 0.1085, 0.5556, 0.1217, 0.5483, 0.08489, 0.5638, 0.07659, 0.4895, 0.08486, 0.4822, 0.1218, 0.4545, 0.1085, 0.474, 0.07651, 0.6055, 0.1651, 0.6474, 0.2005, 0.6215, 0.2278, 0.5531, 0.2096, 0.4165, 0.2295, 0.3897, 0.2019, 0.432, 0.1656, 0.4853, 0.2101, 0.6474, 0.2005, 0.6764, 0.2332, 0.6648, 0.2532, 0.6215, 0.2278, 0.3727, 0.2564, 0.3603, 0.2359, 0.3897, 0.2019, 0.4165, 0.2295, 0.6764, 0.2332, 0.7153, 0.2654, 0.6839, 0.28, 0.6648, 0.2532, 0.3537, 0.2846, 0.3205, 0.2703, 0.3603, 0.2359, 0.3727, 0.2564, 0.7153, 0.2654, 0.7073, 0.3101, 0.6875, 0.3115, 0.6839, 0.28, 0.3512, 0.3174, 0.3307, 0.3169, 0.3205, 0.2703, 0.3537, 0.2846, 0.7073, 0.3101, 0.6974, 0.3327, 0.6768, 0.3239, 0.6875, 0.3115, 0.3627, 0.3297, 0.342, 0.3397, 0.3307, 0.3169, 0.3512, 0.3174, 0.6974, 0.3327, 0.6628, 0.3725, 0.6391, 0.3573, 0.6768, 0.3239, 0.4028, 0.3621, 0.3793, 0.3787, 0.342, 0.3397, 0.3627, 0.3297, 0.6628, 0.3725, 0.6268, 0.3958, 0.6183, 0.3752, 0.6391, 0.3573, 0.4246, 0.3793, 0.4169, 0.4006, 0.3793, 0.3787, 0.4028, 0.3621, 0.6268, 0.3958, 0.6048, 0.3978, 0.6008, 0.3779, 0.6183, 0.3752, 0.4424, 0.3812, 0.4393, 0.4015, 0.4169, 0.4006, 0.4246, 0.3793, 0.6048, 0.3978, 0.5531, 0.3905, 0.5597, 0.357, 0.6008, 0.3779, 0.4829, 0.3585, 0.4909, 0.3919, 0.4393, 0.4015, 0.4424, 0.3812, 0.5531, 0.3905, 0.5219, 0.386, 0.5211, 0.3439, 0.5597, 0.357, 0.5211, 0.3439, 0.5219, 0.386, 0.4909, 0.3919, 0.4829, 0.3585, 0.5773, 0.3402, 0.5998, 0.3448, 0.6008, 0.3779, 0.5597, 0.357, 0.4424, 0.3812, 0.442, 0.3478, 0.4646, 0.3422, 0.4829, 0.3585, 0.5998, 0.3448, 0.6155, 0.342, 0.6183, 0.3752, 0.6008, 0.3779, 0.4246, 0.3793, 0.426, 0.3456, 0.442, 0.3478, 0.4424, 0.3812, 0.6345, 0.3323, 0.6391, 0.3573, 0.6183, 0.3752, 0.6155, 0.342, 0.4246, 0.3793, 0.4028, 0.3621, 0.4064, 0.3365, 0.426, 0.3456, 0.6624, 0.3128, 0.6768, 0.3239, 0.6391, 0.3573, 0.6345, 0.3323, 0.4028, 0.3621, 0.3627, 0.3297, 0.3771, 0.3177, 0.4064, 0.3365, 0.6684, 0.298, 0.6875, 0.3115, 0.6768, 0.3239, 0.6624, 0.3128, 0.3627, 0.3297, 0.3512, 0.3174, 0.3703, 0.3026, 0.3771, 0.3177, 0.6641, 0.2779, 0.6839, 0.28, 0.6875, 0.3115, 0.6684, 0.298, 0.3512, 0.3174, 0.3537, 0.2846, 0.3741, 0.2818, 0.3703, 0.3026, 0.6392, 0.253, 0.6648, 0.2532, 0.6839, 0.28, 0.6641, 0.2779, 0.3537, 0.2846, 0.3727, 0.2564, 0.3989, 0.2556, 0.3741, 0.2818, 0.614, 0.2427, 0.6215, 0.2278, 0.6648, 0.2532, 0.6392, 0.253, 0.3727, 0.2564, 0.4165, 0.2295, 0.4245, 0.2445, 0.3989, 0.2556, 0.5729, 0.2586, 0.5531, 0.2096, 0.6215, 0.2278, 0.614, 0.2427, 0.4165, 0.2295, 0.4853, 0.2101, 0.4664, 0.2597, 0.4245, 0.2445, 0.5729, 0.2586, 0.5639, 0.272, 0.5198, 0.2489, 0.5531, 0.2096, 0.5198, 0.2489, 0.4759, 0.2731, 0.4664, 0.2597, 0.4853, 0.2101, 0.5773, 0.3402, 0.5597, 0.357, 0.5211, 0.3439, 0.5585, 0.3166, 0.5211, 0.3439, 0.4829, 0.3585, 0.4646, 0.3422, 0.4826, 0.3178, 0.5585, 0.3166, 0.5211, 0.3439, 0.5203, 0.2948, 0.5569, 0.2912, 0.5203, 0.2948, 0.5211, 0.3439, 0.4826, 0.3178, 0.4834, 0.2922, 0.5198, 0.2489, 0.5639, 0.272, 0.5569, 0.2912, 0.5203, 0.2948, 0.4834, 0.2922, 0.4759, 0.2731, 0.5198, 0.2489, 0.5203, 0.2948, 0.5255, 0.06897, 0.5189, 0.0679, 0.5189, 0.05968, 0.5364, 0.06207, 0.5189, 0.05968, 0.5189, 0.0679, 0.5124, 0.06896, 0.5015, 0.06204, 0.5312, 0.07383, 0.5255, 0.06897, 0.5364, 0.06207, 0.5428, 0.06409, 0.5015, 0.06204, 0.5124, 0.06896, 0.5066, 0.07381, 0.4951, 0.06405, 0.531, 0.08743, 0.5312, 0.07383, 0.5428, 0.06409, 0.5463, 0.07267, 0.4951, 0.06405, 0.5066, 0.07381, 0.5068, 0.08742, 0.4916, 0.07262, 0.5556, 0.1217, 0.532, 0.1277, 0.5327, 0.09092, 0.5483, 0.08489, 0.5052, 0.09091, 0.5058, 0.1277, 0.4822, 0.1218, 0.4895, 0.08486, 0.531, 0.08743, 0.5463, 0.07267, 0.5483, 0.08489, 0.5327, 0.09092, 0.4895, 0.08486, 0.4916, 0.07262, 0.5068, 0.08742, 0.5052, 0.09091, 0.5381, 0.1584, 0.519, 0.1517, 0.5189, 0.1284, 0.532, 0.1277, 0.5189, 0.1284, 0.519, 0.1517, 0.4999, 0.1584, 0.5058, 0.1277, 0.5327, 0.09092, 0.532, 0.1277, 0.5189, 0.1284, 0.5189, 0.09395, 0.5189, 0.1284, 0.5058, 0.1277, 0.5052, 0.09091, 0.5189, 0.09395, 0.5189, 0.08518, 0.531, 0.08743, 0.5327, 0.09092, 0.5189, 0.09395, 0.5052, 0.09091, 0.5068, 0.08742, 0.5189, 0.08518, 0.5189, 0.09395, 0.5484, 0.1736, 0.538, 0.176, 0.5352, 0.1668, 0.5381, 0.1584, 0.5028, 0.1669, 0.5001, 0.176, 0.4897, 0.1737, 0.4999, 0.1584, 0.5443, 0.1934, 0.5372, 0.1876, 0.538, 0.176, 0.5484, 0.1736, 0.5001, 0.176, 0.5009, 0.1876, 0.494, 0.1934, 0.4897, 0.1737, 0.5198, 0.2008, 0.5288, 0.1918, 0.5372, 0.1876, 0.5443, 0.1934, 0.5009, 0.1876, 0.5092, 0.1916, 0.5198, 0.2008, 0.494, 0.1934, 0.5176, 0.1906, 0.5191, 0.1854, 0.5288, 0.1918, 0.5198, 0.2008, 0.5092, 0.1916, 0.5191, 0.1854, 0.5176, 0.1906, 0.5198, 0.2008, 0.519, 0.1517, 0.5381, 0.1584, 0.5352, 0.1668, 0.519, 0.159, 0.5028, 0.1669, 0.4999, 0.1584, 0.519, 0.1517, 0.519, 0.159, 0.519, 0.159, 0.5352, 0.1668, 0.5311, 0.1716, 0.519, 0.1656, 0.5069, 0.1717, 0.5028, 0.1669, 0.519, 0.159, 0.519, 0.1656, 0.5191, 0.1854, 0.5191, 0.1795, 0.5282, 0.1863, 0.5288, 0.1918, 0.5098, 0.1863, 0.5191, 0.1795, 0.5191, 0.1854, 0.5092, 0.1916, 0.5288, 0.1918, 0.5282, 0.1863, 0.5335, 0.1842, 0.5372, 0.1876, 0.5045, 0.1842, 0.5098, 0.1863, 0.5092, 0.1916, 0.5009, 0.1876, 0.5372, 0.1876, 0.5335, 0.1842, 0.5334, 0.1767, 0.538, 0.176, 0.5046, 0.1768, 0.5045, 0.1842, 0.5009, 0.1876, 0.5001, 0.176, 0.538, 0.176, 0.5334, 0.1767, 0.5311, 0.1716, 0.5352, 0.1668, 0.5069, 0.1717, 0.5046, 0.1768, 0.5001, 0.176, 0.5028, 0.1669, 0.5191, 0.1795, 0.5334, 0.1767, 0.5335, 0.1842, 0.5282, 0.1863, 0.5045, 0.1842, 0.5046, 0.1768, 0.5191, 0.1795, 0.5098, 0.1863, 0.5191, 0.1795, 0.519, 0.1656, 0.5311, 0.1716, 0.5334, 0.1767, 0.5069, 0.1717, 0.519, 0.1656, 0.5191, 0.1795, 0.5046, 0.1768, 0.5198, 0.2008, 0.5443, 0.1934, 0.5531, 0.2096, 0.5198, 0.2489, 0.4853, 0.2101, 0.494, 0.1934, 0.5198, 0.2008, 0.5198, 0.2489, 0.5443, 0.1934, 0.5484, 0.1736, 0.5616, 0.1678, 0.5531, 0.2096, 0.4764, 0.168, 0.4897, 0.1737, 0.494, 0.1934, 0.4853, 0.2101, 0.5484, 0.1736, 0.5381, 0.1584, 0.5595, 0.1493, 0.5616, 0.1678, 0.4784, 0.1494, 0.4999, 0.1584, 0.4897, 0.1737, 0.4764, 0.168, 0.5381, 0.1584, 0.532, 0.1277, 0.5556, 0.1217, 0.5595, 0.1493, 0.4822, 0.1218, 0.5058, 0.1277, 0.4999, 0.1584, 0.4784, 0.1494, 0.5831, 0.1085, 0.5961, 0.1334, 0.5595, 0.1493, 0.5556, 0.1217, 0.4784, 0.1494, 0.4414, 0.1336, 0.4545, 0.1085, 0.4822, 0.1218, 0.5961, 0.1334, 0.6012, 0.1479, 0.5616, 0.1678, 0.5595, 0.1493, 0.4764, 0.168, 0.4363, 0.1482, 0.4414, 0.1336, 0.4784, 0.1494, 0.6055, 0.1651, 0.5531, 0.2096, 0.5616, 0.1678, 0.6012, 0.1479, 0.4764, 0.168, 0.4853, 0.2101, 0.432, 0.1656, 0.4363, 0.1482, 0.531, 0.08743, 0.5189, 0.08518, 0.5189, 0.08387, 0.5289, 0.08496, 0.5189, 0.08387, 0.5189, 0.08518, 0.5068, 0.08742, 0.5089, 0.08495, 0.5312, 0.07383, 0.531, 0.08743, 0.5289, 0.08496, 0.529, 0.07543, 0.5089, 0.08495, 0.5068, 0.08742, 0.5066, 0.07381, 0.5088, 0.07542, 0.5255, 0.06897, 0.5312, 0.07383, 0.529, 0.07543, 0.5238, 0.07051, 0.5088, 0.07542, 0.5066, 0.07381, 0.5124, 0.06896, 0.5141, 0.0705, 0.5189, 0.0679, 0.5255, 0.06897, 0.5238, 0.07051, 0.5189, 0.06947, 0.5141, 0.0705, 0.5124, 0.06896, 0.5189, 0.0679, 0.5189, 0.06947, 0.5189, 0.06947, 0.5238, 0.07051, 0.5216, 0.07497, 0.5189, 0.07426, 0.5163, 0.07497, 0.5141, 0.0705, 0.5189, 0.06947, 0.5189, 0.07426, 0.5238, 0.07051, 0.529, 0.07543, 0.5242, 0.07669, 0.5216, 0.07497, 0.5136, 0.07668, 0.5088, 0.07542, 0.5141, 0.0705, 0.5163, 0.07497, 0.529, 0.07543, 0.5289, 0.08496, 0.5246, 0.07989, 0.5242, 0.07669, 0.5133, 0.07988, 0.5089, 0.08495, 0.5088, 0.07542, 0.5136, 0.07668, 0.5289, 0.08496, 0.5189, 0.08387, 0.5189, 0.07933, 0.5246, 0.07989, 0.5189, 0.07933, 0.5189, 0.08387, 0.5089, 0.08495, 0.5133, 0.07988, 0.5189, 0.07933, 0.5189, 0.07426, 0.5216, 0.07497, 0.5246, 0.07989, 0.5163, 0.07497, 0.5189, 0.07426, 0.5189, 0.07933, 0.5133, 0.07988, 0.5246, 0.07989, 0.5216, 0.07497, 0.5242, 0.07669, 0.5136, 0.07668, 0.5163, 0.07497, 0.5133, 0.07988, 0.5569, 0.2912, 0.5639, 0.272, 0.5718, 0.2773, 0.5684, 0.2929, 0.4681, 0.2786, 0.4759, 0.2731, 0.4834, 0.2922, 0.472, 0.2943, 0.5585, 0.3166, 0.5569, 0.2912, 0.5684, 0.2929, 0.5731, 0.3114, 0.472, 0.2943, 0.4834, 0.2922, 0.4826, 0.3178, 0.4678, 0.3131, 0.5773, 0.3402, 0.5585, 0.3166, 0.5731, 0.3114, 0.5849, 0.3277, 0.4678, 0.3131, 0.4826, 0.3178, 0.4646, 0.3422, 0.4565, 0.33, 0.5639, 0.272, 0.5729, 0.2586, 0.5807, 0.2666, 0.5718, 0.2773, 0.4587, 0.268, 0.4664, 0.2597, 0.4759, 0.2731, 0.4681, 0.2786, 0.5729, 0.2586, 0.614, 0.2427, 0.6117, 0.2557, 0.5807, 0.2666, 0.4271, 0.2577, 0.4245, 0.2445, 0.4664, 0.2597, 0.4587, 0.268, 0.614, 0.2427, 0.6392, 0.253, 0.6325, 0.2629, 0.6117, 0.2557, 0.4061, 0.2655, 0.3989, 0.2556, 0.4245, 0.2445, 0.4271, 0.2577, 0.6392, 0.253, 0.6641, 0.2779, 0.6537, 0.28, 0.6325, 0.2629, 0.3849, 0.2836, 0.3741, 0.2818, 0.3989, 0.2556, 0.4061, 0.2655, 0.6641, 0.2779, 0.6684, 0.298, 0.6561, 0.2976, 0.6537, 0.28, 0.383, 0.3019, 0.3703, 0.3026, 0.3741, 0.2818, 0.3849, 0.2836, 0.6684, 0.298, 0.6624, 0.3128, 0.6528, 0.3102, 0.6561, 0.2976, 0.3869, 0.3146, 0.3771, 0.3177, 0.3703, 0.3026, 0.383, 0.3019, 0.6624, 0.3128, 0.6345, 0.3323, 0.629, 0.3239, 0.6528, 0.3102, 0.4116, 0.3277, 0.4064, 0.3365, 0.3771, 0.3177, 0.3869, 0.3146, 0.6345, 0.3323, 0.6155, 0.342, 0.6144, 0.332, 0.629, 0.3239, 0.4267, 0.3354, 0.426, 0.3456, 0.4064, 0.3365, 0.4116, 0.3277, 0.6155, 0.342, 0.5998, 0.3448, 0.601, 0.3336, 0.6144, 0.332, 0.4403, 0.3365, 0.442, 0.3478, 0.426, 0.3456, 0.4267, 0.3354, 0.5998, 0.3448, 0.5773, 0.3402, 0.5849, 0.3277, 0.601, 0.3336, 0.4565, 0.33, 0.4646, 0.3422, 0.442, 0.3478, 0.4403, 0.3365, 0.601, 0.3336, 0.5849, 0.3277, 0.5906, 0.3215, 0.6018, 0.3285, 0.4504, 0.3239, 0.4565, 0.33, 0.4403, 0.3365, 0.4394, 0.3313, 0.6144, 0.332, 0.601, 0.3336, 0.6018, 0.3285, 0.6133, 0.3271, 0.4394, 0.3313, 0.4403, 0.3365, 0.4267, 0.3354, 0.4276, 0.3304, 0.629, 0.3239, 0.6144, 0.332, 0.6133, 0.3271, 0.6269, 0.3205, 0.4276, 0.3304, 0.4267, 0.3354, 0.4116, 0.3277, 0.4136, 0.3242, 0.6528, 0.3102, 0.629, 0.3239, 0.6269, 0.3205, 0.6462, 0.3064, 0.4136, 0.3242, 0.4116, 0.3277, 0.3869, 0.3146, 0.3934, 0.3105, 0.6561, 0.2976, 0.6528, 0.3102, 0.6462, 0.3064, 0.6495, 0.2962, 0.3934, 0.3105, 0.3869, 0.3146, 0.383, 0.3019, 0.3897, 0.3002, 0.6537, 0.28, 0.6561, 0.2976, 0.6495, 0.2962, 0.6478, 0.2835, 0.3897, 0.3002, 0.383, 0.3019, 0.3849, 0.2836, 0.391, 0.2871, 0.6325, 0.2629, 0.6537, 0.28, 0.6478, 0.2835, 0.6298, 0.2673, 0.391, 0.2871, 0.3849, 0.2836, 0.4061, 0.2655, 0.4089, 0.27, 0.6117, 0.2557, 0.6325, 0.2629, 0.6298, 0.2673, 0.6126, 0.2616, 0.4089, 0.27, 0.4061, 0.2655, 0.4271, 0.2577, 0.4263, 0.2637, 0.5807, 0.2666, 0.6117, 0.2557, 0.6126, 0.2616, 0.5852, 0.271, 0.4263, 0.2637, 0.4271, 0.2577, 0.4587, 0.268, 0.4544, 0.2726, 0.5718, 0.2773, 0.5807, 0.2666, 0.5852, 0.271, 0.5781, 0.2819, 0.4544, 0.2726, 0.4587, 0.268, 0.4681, 0.2786, 0.4618, 0.2834, 0.5849, 0.3277, 0.5731, 0.3114, 0.5795, 0.3093, 0.5906, 0.3215, 0.4612, 0.3112, 0.4678, 0.3131, 0.4565, 0.33, 0.4504, 0.3239, 0.5731, 0.3114, 0.5684, 0.2929, 0.5775, 0.2938, 0.5795, 0.3093, 0.4628, 0.2954, 0.472, 0.2943, 0.4678, 0.3131, 0.4612, 0.3112, 0.5684, 0.2929, 0.5718, 0.2773, 0.5781, 0.2819, 0.5775, 0.2938, 0.4618, 0.2834, 0.4681, 0.2786, 0.472, 0.2943, 0.4628, 0.2954, 0.5219, 0.386, 0.5531, 0.3905, 0.5532, 0.4331, 0.523, 0.4336, 0.4928, 0.4345, 0.4909, 0.3919, 0.5219, 0.386, 0.523, 0.4336, 0.5531, 0.3905, 0.6048, 0.3978, 0.6098, 0.4315, 0.5532, 0.4331, 0.4359, 0.4357, 0.4393, 0.4015, 0.4909, 0.3919, 0.4928, 0.4345, 0.6048, 0.3978, 0.6268, 0.3958, 0.6482, 0.4193, 0.6098, 0.4315, 0.3965, 0.4254, 0.4169, 0.4006, 0.4393, 0.4015, 0.4359, 0.4357, 0.6268, 0.3958, 0.6628, 0.3725, 0.6921, 0.3883, 0.6482, 0.4193, 0.3503, 0.3962, 0.3793, 0.3787, 0.4169, 0.4006, 0.3965, 0.4254, 0.6628, 0.3725, 0.6974, 0.3327, 0.7263, 0.3418, 0.6921, 0.3883, 0.3128, 0.3506, 0.342, 0.3397, 0.3793, 0.3787, 0.3503, 0.3962, 0.6974, 0.3327, 0.7073, 0.3101, 0.7359, 0.3121, 0.7263, 0.3418, 0.3011, 0.3206, 0.3307, 0.3169, 0.342, 0.3397, 0.3128, 0.3506, 0.7073, 0.3101, 0.7153, 0.2654, 0.7299, 0.2564, 0.7359, 0.3121, 0.3049, 0.2611, 0.3205, 0.2703, 0.3307, 0.3169, 0.3011, 0.3206, 0.7153, 0.2654, 0.6764, 0.2332, 0.6982, 0.2169, 0.7299, 0.2564, 0.3374, 0.2192, 0.3603, 0.2359, 0.3205, 0.2703, 0.3049, 0.2611, 0.6764, 0.2332, 0.6474, 0.2005, 0.6631, 0.1907, 0.6982, 0.2169, 0.3735, 0.1919, 0.3897, 0.2019, 0.3603, 0.2359, 0.3374, 0.2192, 0.6269, 0.01561, 0.6494, 0.02238, 0.6605, 0.07608, 0.6214, 0.04809, 0.3768, 0.0753, 0.3888, 0.02159, 0.4113, 0.01513, 0.4164, 0.04763, 0.5675, 0.000144, 0.6269, 0.01561, 0.6214, 0.04809, 0.5772, 0.0328, 0.4164, 0.04763, 0.4113, 0.01513, 0.4706, 0.000144, 0.4608, 0.03266, 0.5189, 0.02489, 0.5675, 0.000144, 0.5772, 0.0328, 0.5474, 0.04172, 0.4608, 0.03266, 0.4706, 0.000144, 0.5189, 0.02489, 0.4905, 0.04167, 0.5403, 0.05381, 0.5189, 0.05029, 0.5189, 0.02489, 0.5474, 0.04172, 0.5189, 0.02489, 0.5189, 0.05029, 0.4976, 0.05377, 0.4905, 0.04167, 0.5519, 0.05834, 0.5403, 0.05381, 0.5474, 0.04172, 0.5581, 0.05387, 0.4905, 0.04167, 0.4976, 0.05377, 0.486, 0.05827, 0.4798, 0.05378, 0.5551, 0.0619, 0.5519, 0.05834, 0.5581, 0.05387, 0.577, 0.058, 0.4798, 0.05378, 0.486, 0.05827, 0.4828, 0.06183, 0.4609, 0.05785, 0.5638, 0.07659, 0.5551, 0.0619, 0.577, 0.058, 0.6117, 0.07827, 0.4609, 0.05785, 0.4828, 0.06183, 0.474, 0.07651, 0.4259, 0.07799, 0.577, 0.058, 0.5772, 0.0328, 0.6214, 0.04809, 0.6117, 0.07827, 0.4164, 0.04763, 0.4608, 0.03266, 0.4609, 0.05785, 0.4259, 0.07799, 0.577, 0.058, 0.5581, 0.05387, 0.5474, 0.04172, 0.5772, 0.0328, 0.4905, 0.04167, 0.4798, 0.05378, 0.4609, 0.05785, 0.4608, 0.03266, 0.6267, 0.1114, 0.6117, 0.07827, 0.6214, 0.04809, 0.6605, 0.07608, 0.4164, 0.04763, 0.4259, 0.07799, 0.4106, 0.1112, 0.3768, 0.0753, 0.5831, 0.1085, 0.5638, 0.07659, 0.6117, 0.07827, 0.6267, 0.1114, 0.4259, 0.07799, 0.474, 0.07651, 0.4545, 0.1085, 0.4106, 0.1112, 0.5961, 0.1334, 0.6295, 0.1305, 0.6235, 0.1468, 0.6012, 0.1479, 0.4137, 0.1472, 0.4076, 0.1306, 0.4414, 0.1336, 0.4363, 0.1482, 0.5831, 0.1085, 0.6267, 0.1114, 0.6295, 0.1305, 0.5961, 0.1334, 0.4076, 0.1306, 0.4106, 0.1112, 0.4545, 0.1085, 0.4414, 0.1336, 0.6055, 0.1651, 0.6012, 0.1479, 0.6235, 0.1468, 0.6193, 0.1598, 0.4137, 0.1472, 0.4363, 0.1482, 0.432, 0.1656, 0.418, 0.1604, 0.6055, 0.1651, 0.6193, 0.1598, 0.6631, 0.1907, 0.6474, 0.2005, 0.3735, 0.1919, 0.418, 0.1604, 0.432, 0.1656, 0.3897, 0.2019, 0.9459, 0.07957, 0.8862, 0.1218, 0.8491, 0.09973, 0.8918, 0.03692, 0.1831, 0.09213, 0.1413, 0.1125, 0.07896, 0.06072, 0.1423, 0.02147, 0.8918, 0.03692, 0.8491, 0.09973, 0.7885, 0.08083, 0.8056, 0.01079, 0.2464, 0.07651, 0.1831, 0.09213, 0.1423, 0.02147, 0.2326, 0.003484, 0.8056, 0.01079, 0.7885, 0.08083, 0.687, 0.0772, 0.6724, 0.0222, 0.3499, 0.07596, 0.2464, 0.07651, 0.2326, 0.003484, 0.366, 0.02099, 0.6724, 0.0222, 0.687, 0.0772, 0.6605, 0.07608, 0.6494, 0.02238, 0.3768, 0.0753, 0.3499, 0.07596, 0.366, 0.02099, 0.3888, 0.02159, 0.6267, 0.1114, 0.6605, 0.07608, 0.687, 0.0772, 0.6295, 0.1305, 0.3499, 0.07596, 0.3768, 0.0753, 0.4106, 0.1112, 0.4076, 0.1306, 0.7299, 0.2564, 0.6982, 0.2169, 0.7602, 0.1932, 0.789, 0.2333, 0.2716, 0.1939, 0.3374, 0.2192, 0.3049, 0.2611, 0.2413, 0.237, 0.9945, 0.1677, 0.9091, 0.1833, 0.8862, 0.1218, 0.9459, 0.07957, 0.1413, 0.1125, 0.1079, 0.1791, 0.01183, 0.1554, 0.07896, 0.06072, 0.9117, 0.4024, 0.8629, 0.3386, 0.8941, 0.3019, 0.9629, 0.3448, 0.1238, 0.3155, 0.1606, 0.3568, 0.1064, 0.4327, 0.04397, 0.367, 0.9629, 0.3448, 0.8941, 0.3019, 0.9154, 0.2598, 0.9999, 0.2546, 0.09896, 0.267, 0.1238, 0.3155, 0.04397, 0.367, 0.000144, 0.2591, 0.9999, 0.2546, 0.9154, 0.2598, 0.9091, 0.1833, 0.9945, 0.1677, 0.1079, 0.1791, 0.09896, 0.267, 0.000144, 0.2591, 0.01183, 0.1554, 0.7495, 0.3347, 0.7359, 0.3121, 0.7663, 0.3008, 0.7892, 0.3137, 0.2674, 0.3101, 0.3011, 0.3206, 0.2882, 0.3465, 0.243, 0.3256, 0.7892, 0.3137, 0.7663, 0.3008, 0.8153, 0.2764, 0.8462, 0.2934, 0.2131, 0.2852, 0.2674, 0.3101, 0.243, 0.3256, 0.1785, 0.305, 0.8462, 0.2934, 0.8153, 0.2764, 0.845, 0.2564, 0.8735, 0.2659, 0.1797, 0.2633, 0.2131, 0.2852, 0.1785, 0.305, 0.1471, 0.2743, 0.8735, 0.2659, 0.845, 0.2564, 0.8591, 0.2282, 0.887, 0.2338, 0.1628, 0.2317, 0.1797, 0.2633, 0.1471, 0.2743, 0.1315, 0.2376, 0.8424, 0.1952, 0.875, 0.1847, 0.887, 0.2338, 0.8591, 0.2282, 0.1315, 0.2376, 0.1452, 0.1827, 0.1768, 0.1962, 0.1628, 0.2317, 0.9091, 0.1833, 0.9154, 0.2598, 0.887, 0.2338, 0.875, 0.1847, 0.1315, 0.2376, 0.09896, 0.267, 0.1079, 0.1791, 0.1452, 0.1827, 0.9154, 0.2598, 0.8941, 0.3019, 0.8735, 0.2659, 0.887, 0.2338, 0.1471, 0.2743, 0.1238, 0.3155, 0.09896, 0.267, 0.1315, 0.2376, 0.8941, 0.3019, 0.8629, 0.3386, 0.8462, 0.2934, 0.8735, 0.2659, 0.1785, 0.305, 0.1606, 0.3568, 0.1238, 0.3155, 0.1471, 0.2743, 0.8629, 0.3386, 0.7943, 0.3641, 0.7892, 0.3137, 0.8462, 0.2934, 0.243, 0.3256, 0.2398, 0.3826, 0.1606, 0.3568, 0.1785, 0.305, 0.7702, 0.3795, 0.7495, 0.3347, 0.7892, 0.3137, 0.7943, 0.3641, 0.243, 0.3256, 0.2882, 0.3465, 0.2681, 0.3987, 0.2398, 0.3826, 0.8455, 0.45, 0.7943, 0.3641, 0.8629, 0.3386, 0.9117, 0.4024, 0.1606, 0.3568, 0.2398, 0.3826, 0.1853, 0.4841, 0.1064, 0.4327, 0.8159, 0.4454, 0.7706, 0.4443, 0.7557, 0.4186, 0.7702, 0.3795, 0.287, 0.4429, 0.2714, 0.4733, 0.2193, 0.4772, 0.2681, 0.3987, 0.8159, 0.4454, 0.7702, 0.3795, 0.7943, 0.3641, 0.8455, 0.45, 0.2398, 0.3826, 0.2681, 0.3987, 0.2193, 0.4772, 0.1853, 0.4841, 0.8198, 0.4681, 0.8159, 0.4454, 0.8455, 0.45, 0.1853, 0.4841, 0.2193, 0.4772, 0.2159, 0.5036, 0.7359, 0.3121, 0.7299, 0.2564, 0.789, 0.2333, 0.7663, 0.3008, 0.2413, 0.237, 0.3049, 0.2611, 0.3011, 0.3206, 0.2674, 0.3101, 0.789, 0.2333, 0.8096, 0.2339, 0.8153, 0.2764, 0.7663, 0.3008, 0.2131, 0.2852, 0.2192, 0.2374, 0.2413, 0.237, 0.2674, 0.3101, 0.8096, 0.2339, 0.8293, 0.2196, 0.845, 0.2564, 0.8153, 0.2764, 0.1797, 0.2633, 0.1991, 0.2225, 0.2192, 0.2374, 0.2131, 0.2852, 0.8424, 0.1952, 0.8591, 0.2282, 0.845, 0.2564, 0.8293, 0.2196, 0.1797, 0.2633, 0.1628, 0.2317, 0.1768, 0.1962, 0.1991, 0.2225, 0.687, 0.0772, 0.7885, 0.08083, 0.7865, 0.1176, 0.7155, 0.1397, 0.2467, 0.1148, 0.2464, 0.07651, 0.3499, 0.07596, 0.3195, 0.1394, 0.7602, 0.1932, 0.7155, 0.1397, 0.7865, 0.1176, 0.7855, 0.1523, 0.2467, 0.1148, 0.3195, 0.1394, 0.2716, 0.1939, 0.246, 0.151, 0.6982, 0.2169, 0.6631, 0.1907, 0.7155, 0.1397, 0.7602, 0.1932, 0.3195, 0.1394, 0.3735, 0.1919, 0.3374, 0.2192, 0.2716, 0.1939, 0.6631, 0.1907, 0.6235, 0.1468, 0.6295, 0.1305, 0.7155, 0.1397, 0.4076, 0.1306, 0.4137, 0.1472, 0.3735, 0.1919, 0.3195, 0.1394, 0.6295, 0.1305, 0.687, 0.0772, 0.7155, 0.1397, 0.3195, 0.1394, 0.3499, 0.07596, 0.4076, 0.1306, 0.6631, 0.1907, 0.6193, 0.1598, 0.6235, 0.1468, 0.4137, 0.1472, 0.418, 0.1604, 0.3735, 0.1919, 0.8424, 0.1952, 0.8374, 0.1564, 0.8582, 0.1378, 0.875, 0.1847, 0.1717, 0.1323, 0.1966, 0.1552, 0.1768, 0.1962, 0.1452, 0.1827, 0.9091, 0.1833, 0.875, 0.1847, 0.8582, 0.1378, 0.8862, 0.1218, 0.1717, 0.1323, 0.1452, 0.1827, 0.1079, 0.1791, 0.1413, 0.1125, 0.7855, 0.1523, 0.7865, 0.1176, 0.8582, 0.1378, 0.8374, 0.1564, 0.1717, 0.1323, 0.2467, 0.1148, 0.246, 0.151, 0.1966, 0.1552, 0.7885, 0.08083, 0.8491, 0.09973, 0.8582, 0.1378, 0.7865, 0.1176, 0.1717, 0.1323, 0.1831, 0.09213, 0.2464, 0.07651, 0.2467, 0.1148, 0.8862, 0.1218, 0.8582, 0.1378, 0.8491, 0.09973, 0.1831, 0.09213, 0.1717, 0.1323, 0.1413, 0.1125, 0.5062, 0.9049, 0.4324, 0.8949, 0.4388, 0.8702, 0.4911, 0.8817, 0.3159, 0.8682, 0.3216, 0.8932, 0.2472, 0.9012, 0.263, 0.8783, 0.5062, 0.9049, 0.4911, 0.8817, 0.5728, 0.8605, 0.6048, 0.8799, 0.1815, 0.8547, 0.263, 0.8783, 0.2472, 0.9012, 0.1487, 0.8733, 0.6048, 0.8799, 0.5728, 0.8605, 0.5864, 0.794, 0.62, 0.7916, 0.1697, 0.7875, 0.1815, 0.8547, 0.1487, 0.8733, 0.1361, 0.7841, 0.62, 0.7916, 0.5864, 0.794, 0.549, 0.7464, 0.5638, 0.7392, 0.2087, 0.7409, 0.1697, 0.7875, 0.1361, 0.7841, 0.1941, 0.7332, 0.5638, 0.7392, 0.549, 0.7464, 0.5003, 0.7117, 0.5083, 0.6977, 0.2584, 0.7075, 0.2087, 0.7409, 0.1941, 0.7332, 0.2508, 0.6932, 0.5083, 0.6977, 0.5003, 0.7117, 0.4386, 0.6807, 0.4348, 0.6589, 0.321, 0.678, 0.2584, 0.7075, 0.2508, 0.6932, 0.3253, 0.6562, 0.5003, 0.7117, 0.5057, 0.7309, 0.453, 0.7, 0.4386, 0.6807, 0.3061, 0.697, 0.2525, 0.7266, 0.2584, 0.7075, 0.321, 0.678, 0.549, 0.7464, 0.5429, 0.7558, 0.5057, 0.7309, 0.5003, 0.7117, 0.2525, 0.7266, 0.2146, 0.7504, 0.2087, 0.7409, 0.2584, 0.7075, 0.5864, 0.794, 0.5681, 0.7874, 0.5429, 0.7558, 0.549, 0.7464, 0.2146, 0.7504, 0.1883, 0.7814, 0.1697, 0.7875, 0.2087, 0.7409, 0.5728, 0.8605, 0.5555, 0.8264, 0.5681, 0.7874, 0.5864, 0.794, 0.1883, 0.7814, 0.1998, 0.8209, 0.1815, 0.8547, 0.1697, 0.7875, 0.4911, 0.8817, 0.5012, 0.8444, 0.5555, 0.8264, 0.5728, 0.8605, 0.1998, 0.8209, 0.2538, 0.8405, 0.263, 0.8783, 0.1815, 0.8547, 0.4911, 0.8817, 0.4388, 0.8702, 0.4578, 0.84, 0.5012, 0.8444, 0.2976, 0.8374, 0.3159, 0.8682, 0.263, 0.8783, 0.2538, 0.8405, 0.7602, 0.1932, 0.7855, 0.1523, 0.796, 0.177, 0.7832, 0.1874, 0.2336, 0.1756, 0.246, 0.151, 0.2716, 0.1939, 0.247, 0.1871, 0.391, 0.6119, 0.4348, 0.6589, 0.4386, 0.6807, 0.3948, 0.6861, 0.321, 0.678, 0.3253, 0.6562, 0.3699, 0.6102, 0.3648, 0.6844, 0.789, 0.2333, 0.7602, 0.1932, 0.7832, 0.1874, 0.8096, 0.2339, 0.247, 0.1871, 0.2716, 0.1939, 0.2413, 0.237, 0.2192, 0.2374, 0.3917, 0.8621, 0.4016, 0.8415, 0.4388, 0.8702, 0.4324, 0.8949, 0.3159, 0.8682, 0.354, 0.8403, 0.3634, 0.8613, 0.3216, 0.8932, 0.4386, 0.6807, 0.453, 0.7, 0.435, 0.7183, 0.3948, 0.6861, 0.3237, 0.7157, 0.3061, 0.697, 0.321, 0.678, 0.3648, 0.6844, 0.4337, 0.7297, 0.3847, 0.7103, 0.3948, 0.6861, 0.435, 0.7183, 0.3648, 0.6844, 0.3744, 0.709, 0.3247, 0.7272, 0.3237, 0.7157, 0.411, 0.7477, 0.3847, 0.7103, 0.4337, 0.7297, 0.4278, 0.7428, 0.3247, 0.7272, 0.3744, 0.709, 0.347, 0.7458, 0.3303, 0.7405, 0.4181, 0.7849, 0.3847, 0.7954, 0.3847, 0.7103, 0.411, 0.7477, 0.3744, 0.709, 0.3723, 0.7945, 0.339, 0.7831, 0.347, 0.7458, 0.4016, 0.8415, 0.3847, 0.7954, 0.4181, 0.7849, 0.4313, 0.8175, 0.339, 0.7831, 0.3723, 0.7945, 0.354, 0.8403, 0.3248, 0.8155, 0.4388, 0.8702, 0.4016, 0.8415, 0.4313, 0.8175, 0.4578, 0.84, 0.3248, 0.8155, 0.354, 0.8403, 0.3159, 0.8682, 0.2976, 0.8374, 0.8096, 0.2339, 0.8163, 0.2031, 0.8251, 0.2098, 0.8293, 0.2196, 0.1998, 0.2148, 0.2098, 0.2062, 0.2192, 0.2374, 0.1991, 0.2225, 0.8096, 0.2339, 0.7832, 0.1874, 0.8022, 0.1846, 0.8163, 0.2031, 0.2265, 0.1831, 0.247, 0.1871, 0.2192, 0.2374, 0.2098, 0.2062, 0.7832, 0.1874, 0.796, 0.177, 0.8022, 0.1846, 0.2265, 0.1831, 0.2336, 0.1756, 0.247, 0.1871, 0.4578, 0.84, 0.4313, 0.8175, 0.4485, 0.8046, 0.4734, 0.8247, 0.3079, 0.802, 0.3248, 0.8155, 0.2976, 0.8374, 0.2824, 0.8215, 0.4313, 0.8175, 0.4181, 0.7849, 0.4359, 0.7796, 0.4485, 0.8046, 0.3212, 0.7772, 0.339, 0.7831, 0.3248, 0.8155, 0.3079, 0.802, 0.4181, 0.7849, 0.411, 0.7477, 0.4237, 0.7542, 0.4359, 0.7796, 0.3341, 0.752, 0.347, 0.7458, 0.339, 0.7831, 0.3212, 0.7772, 0.411, 0.7477, 0.4278, 0.7428, 0.4379, 0.7498, 0.4237, 0.7542, 0.3199, 0.7473, 0.3303, 0.7405, 0.347, 0.7458, 0.3341, 0.752, 0.4278, 0.7428, 0.4337, 0.7297, 0.4454, 0.732, 0.4379, 0.7498, 0.3129, 0.7292, 0.3247, 0.7272, 0.3303, 0.7405, 0.3199, 0.7473, 0.4337, 0.7297, 0.435, 0.7183, 0.441, 0.7244, 0.4454, 0.732, 0.3175, 0.7217, 0.3237, 0.7157, 0.3247, 0.7272, 0.3129, 0.7292, 0.435, 0.7183, 0.453, 0.7, 0.4553, 0.7137, 0.441, 0.7244, 0.3035, 0.7107, 0.3061, 0.697, 0.3237, 0.7157, 0.3175, 0.7217, 0.5012, 0.8444, 0.4578, 0.84, 0.4734, 0.8247, 0.5125, 0.8288, 0.2824, 0.8215, 0.2976, 0.8374, 0.2538, 0.8405, 0.243, 0.8246, 0.5555, 0.8264, 0.5012, 0.8444, 0.5125, 0.8288, 0.5509, 0.8118, 0.243, 0.8246, 0.2538, 0.8405, 0.1998, 0.8209, 0.2048, 0.8064, 0.5681, 0.7874, 0.5555, 0.8264, 0.5509, 0.8118, 0.5521, 0.7877, 0.2048, 0.8064, 0.1998, 0.8209, 0.1883, 0.7814, 0.2043, 0.7822, 0.5429, 0.7558, 0.5681, 0.7874, 0.5521, 0.7877, 0.5394, 0.7645, 0.2043, 0.7822, 0.1883, 0.7814, 0.2146, 0.7504, 0.2178, 0.7593, 0.5057, 0.7309, 0.5429, 0.7558, 0.5394, 0.7645, 0.5084, 0.7431, 0.2178, 0.7593, 0.2146, 0.7504, 0.2525, 0.7266, 0.2494, 0.7387, 0.453, 0.7, 0.5057, 0.7309, 0.5084, 0.7431, 0.4553, 0.7137, 0.2494, 0.7387, 0.2525, 0.7266, 0.3061, 0.697, 0.3035, 0.7107, 0.4379, 0.7498, 0.4454, 0.732, 0.4708, 0.7484, 0.4548, 0.7617, 0.287, 0.745, 0.3129, 0.7292, 0.3199, 0.7473, 0.3027, 0.7587, 0.4548, 0.7617, 0.4708, 0.7484, 0.4889, 0.7705, 0.4754, 0.7839, 0.2683, 0.7667, 0.287, 0.745, 0.3027, 0.7587, 0.2814, 0.7805, 0.4754, 0.7839, 0.4889, 0.7705, 0.5037, 0.7876, 0.4945, 0.8025, 0.253, 0.7834, 0.2683, 0.7667, 0.2814, 0.7805, 0.2618, 0.7986, 0.4945, 0.8025, 0.5037, 0.7876, 0.5186, 0.7916, 0.5168, 0.8073, 0.2379, 0.787, 0.253, 0.7834, 0.2618, 0.7986, 0.2392, 0.8029, 0.5125, 0.8288, 0.4734, 0.8247, 0.4945, 0.8025, 0.5168, 0.8073, 0.2618, 0.7986, 0.2824, 0.8215, 0.243, 0.8246, 0.2392, 0.8029, 0.4485, 0.8046, 0.4754, 0.7839, 0.4945, 0.8025, 0.4734, 0.8247, 0.2618, 0.7986, 0.2814, 0.7805, 0.3079, 0.802, 0.2824, 0.8215, 0.4485, 0.8046, 0.4359, 0.7796, 0.4548, 0.7617, 0.4754, 0.7839, 0.3027, 0.7587, 0.3212, 0.7772, 0.3079, 0.802, 0.2814, 0.7805, 0.4379, 0.7498, 0.4548, 0.7617, 0.4359, 0.7796, 0.4237, 0.7542, 0.3212, 0.7772, 0.3027, 0.7587, 0.3199, 0.7473, 0.3341, 0.752, 0.441, 0.7244, 0.4553, 0.7137, 0.4708, 0.7484, 0.4454, 0.732, 0.287, 0.745, 0.3035, 0.7107, 0.3175, 0.7217, 0.3129, 0.7292, 0.5084, 0.7431, 0.4889, 0.7705, 0.4708, 0.7484, 0.4553, 0.7137, 0.287, 0.745, 0.2683, 0.7667, 0.2494, 0.7387, 0.3035, 0.7107, 0.5394, 0.7645, 0.5037, 0.7876, 0.4889, 0.7705, 0.5084, 0.7431, 0.2683, 0.7667, 0.253, 0.7834, 0.2178, 0.7593, 0.2494, 0.7387, 0.5521, 0.7877, 0.5186, 0.7916, 0.5037, 0.7876, 0.5394, 0.7645, 0.253, 0.7834, 0.2379, 0.787, 0.2043, 0.7822, 0.2178, 0.7593, 0.5509, 0.8118, 0.5168, 0.8073, 0.5186, 0.7916, 0.5521, 0.7877, 0.2379, 0.787, 0.2392, 0.8029, 0.2048, 0.8064, 0.2043, 0.7822, 0.5125, 0.8288, 0.5168, 0.8073, 0.5509, 0.8118, 0.2048, 0.8064, 0.2392, 0.8029, 0.243, 0.8246, 0.5083, 0.6977, 0.4348, 0.6589, 0.4841, 0.6288, 0.5434, 0.6835, 0.2769, 0.6251, 0.3253, 0.6562, 0.2508, 0.6932, 0.2161, 0.6781, 0.5638, 0.7392, 0.5083, 0.6977, 0.5434, 0.6835, 0.5811, 0.7269, 0.2161, 0.6781, 0.2508, 0.6932, 0.1941, 0.7332, 0.1772, 0.7204, 0.62, 0.7916, 0.5638, 0.7392, 0.5811, 0.7269, 0.6167, 0.76, 0.1772, 0.7204, 0.1941, 0.7332, 0.1361, 0.7841, 0.1404, 0.7524, 0.7075, 0.7599, 0.62, 0.7916, 0.6167, 0.76, 0.6606, 0.7412, 0.1404, 0.7524, 0.1361, 0.7841, 0.04953, 0.7488, 0.09704, 0.7321, 0.7455, 0.6521, 0.7075, 0.7599, 0.6606, 0.7412, 0.6773, 0.6704, 0.09704, 0.7321, 0.04953, 0.7488, 0.01941, 0.6397, 0.08356, 0.662, 0.7408, 0.5724, 0.7455, 0.6521, 0.6773, 0.6704, 0.6714, 0.5927, 0.08356, 0.662, 0.01941, 0.6397, 0.03366, 0.5644, 0.09282, 0.5899, 0.6773, 0.6704, 0.5434, 0.6835, 0.4841, 0.6288, 0.6714, 0.5927, 0.2769, 0.6251, 0.2161, 0.6781, 0.08356, 0.662, 0.09282, 0.5899, 0.6773, 0.6704, 0.6606, 0.7412, 0.5811, 0.7269, 0.5434, 0.6835, 0.1772, 0.7204, 0.09704, 0.7321, 0.08356, 0.662, 0.2161, 0.6781, 0.6606, 0.7412, 0.6167, 0.76, 0.5811, 0.7269, 0.1772, 0.7204, 0.1404, 0.7524, 0.09704, 0.7321, 0.8424, 0.1952, 0.8293, 0.2196, 0.8346, 0.2069, 0.8347, 0.207, 0.03366, 0.5644, 0.05122, 0.5227, 0.145, 0.5626, 0.09282, 0.5899, 0.6204, 0.5657, 0.6714, 0.5927, 0.4841, 0.6288, 0.4981, 0.5523, 0.2769, 0.6251, 0.09282, 0.5899, 0.145, 0.5626, 0.2642, 0.5501, 0.391, 0.6119, 0.4981, 0.5523, 0.4841, 0.6288, 0.4348, 0.6589, 0.2769, 0.6251, 0.2642, 0.5501, 0.3699, 0.6102, 0.3253, 0.6562])
me_suzanne.materials.append(mat_material_001)
me_suzanne.update()

# ---- objects
ob_cube = bpy.data.objects.new('Cube', me_cube)
ob_light = bpy.data.objects.new('Light', light_light)
ob_camera = bpy.data.objects.new('Camera', cam_camera)
ob_suzanne = bpy.data.objects.new('Suzanne', me_suzanne)

# ---- transforms, parenting, visibility, modifiers, constraints
ob_cube.location = (0.0, 0.0, 0.0)
ob_cube.scale = (-0.664, -0.664, -0.664)
ob_cube.lock_rotations_4d = False
ob_cube.empty_display_type = 'ARROWS'
ob_cube.lineart.crease_threshold = 0.0
ob_light.location = (4.076, 1.005, 5.904)
ob_light.rotation_euler = (0.6503, 0.05522, 1.866)
ob_light.lock_rotations_4d = False
ob_light.empty_display_type = 'ARROWS'
ob_light.color = (0.0, 0.0, 0.0, 0.0)
ob_light.lineart.crease_threshold = 0.0
ob_camera.location = (7.359, -6.926, 4.958)
ob_camera.rotation_euler = (1.109, 0.0, 0.8149)
ob_camera.lock_rotations_4d = False
ob_camera.empty_display_type = 'ARROWS'
ob_camera.color = (0.0, 0.0, 0.0, 0.0)
ob_camera.display_type = 'WIRE'
ob_camera.lineart.crease_threshold = 0.0
ob_suzanne.location = (0.006412, 0.1502, 0.6427)
ob_suzanne.rotation_euler = (2.817, 0.002431, 3.315)
ob_suzanne.scale = (-0.3792, -0.3792, -0.3792)

# ---- collection membership
col_collection.objects.link(ob_cube)
col_collection.objects.link(ob_light)
col_collection.objects.link(ob_camera)
col_collection.objects.link(ob_suzanne)

# ---- scene / render settings (as saved in the file)
scene.camera = ob_camera
scene.frame_start = 1; scene.frame_end = 250; scene.frame_set(1)
scene.render.engine = 'BLENDER_EEVEE_NEXT'
scene.cycles.sampling_pattern = 'TABULATED_SOBOL'
scene.cycles.use_light_tree = False
scene.view_settings.view_transform = 'Filmic'
bpy.context.view_layer.update()
